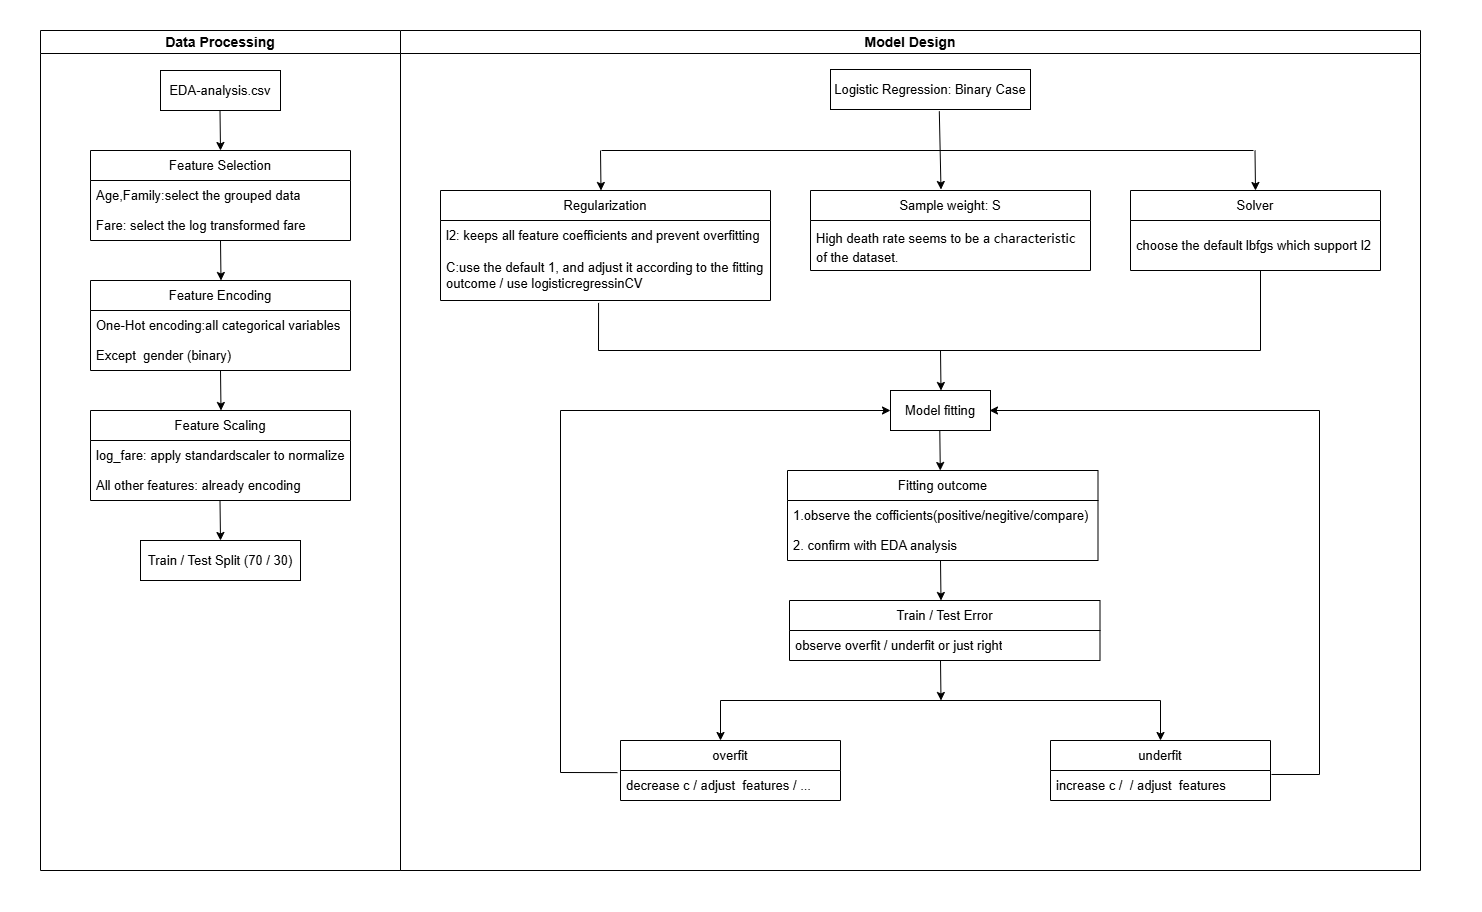

The diagram above was exported from draw.io. Its source (the exported page's mxGraphModel, read from the mxfile embedded in the PNG):
<mxGraphModel dx="1169" dy="624" grid="1" gridSize="10" guides="1" tooltips="1" connect="1" arrows="1" fold="1" page="1" pageScale="1" pageWidth="1654" pageHeight="1169" math="0" shadow="0">
  <root>
    <mxCell id="0" />
    <mxCell id="1" parent="0" />
    <mxCell id="s7wYYpNtdrgTRcmhKIYA-15" parent="1" style="swimlane;whiteSpace=wrap;html=1;fontSize=14;" value="Data Processing" vertex="1">
      <mxGeometry height="840" width="360" x="80" y="40" as="geometry" />
    </mxCell>
    <mxCell id="s7wYYpNtdrgTRcmhKIYA-1" parent="s7wYYpNtdrgTRcmhKIYA-15" style="rounded=0;whiteSpace=wrap;html=1;fontSize=13;" value="EDA-analysis.csv" vertex="1">
      <mxGeometry height="40" width="120" x="120" y="40" as="geometry" />
    </mxCell>
    <mxCell id="s7wYYpNtdrgTRcmhKIYA-13" edge="1" parent="s7wYYpNtdrgTRcmhKIYA-15" style="endArrow=classic;html=1;rounded=0;" value="">
      <mxGeometry height="50" relative="1" width="50" as="geometry">
        <mxPoint x="179.5" y="80" as="sourcePoint" />
        <mxPoint x="180" y="120" as="targetPoint" />
      </mxGeometry>
    </mxCell>
    <mxCell id="s7wYYpNtdrgTRcmhKIYA-16" parent="s7wYYpNtdrgTRcmhKIYA-15" style="swimlane;fontStyle=0;childLayout=stackLayout;horizontal=1;startSize=30;horizontalStack=0;resizeParent=1;resizeParentMax=0;resizeLast=0;collapsible=1;marginBottom=0;whiteSpace=wrap;html=1;fontSize=13;" value="Feature Selection" vertex="1">
      <mxGeometry height="90" width="260" x="50" y="120" as="geometry">
        <mxRectangle height="30" width="140" x="40" y="120" as="alternateBounds" />
      </mxGeometry>
    </mxCell>
    <mxCell id="s7wYYpNtdrgTRcmhKIYA-17" parent="s7wYYpNtdrgTRcmhKIYA-16" style="text;strokeColor=none;fillColor=none;align=left;verticalAlign=middle;spacingLeft=4;spacingRight=4;overflow=hidden;points=[[0,0.5],[1,0.5]];portConstraint=eastwest;rotatable=0;whiteSpace=wrap;html=1;fontSize=13;" value="Age,Family:select the grouped data" vertex="1">
      <mxGeometry height="30" width="260" y="30" as="geometry" />
    </mxCell>
    <mxCell id="s7wYYpNtdrgTRcmhKIYA-18" parent="s7wYYpNtdrgTRcmhKIYA-16" style="text;strokeColor=none;fillColor=none;align=left;verticalAlign=middle;spacingLeft=4;spacingRight=4;overflow=hidden;points=[[0,0.5],[1,0.5]];portConstraint=eastwest;rotatable=0;whiteSpace=wrap;html=1;fontSize=13;" value="Fare: select the log transformed fare" vertex="1">
      <mxGeometry height="30" width="260" y="60" as="geometry" />
    </mxCell>
    <mxCell id="s7wYYpNtdrgTRcmhKIYA-49" edge="1" parent="s7wYYpNtdrgTRcmhKIYA-15" style="endArrow=classic;html=1;rounded=0;" value="">
      <mxGeometry height="50" relative="1" width="50" as="geometry">
        <mxPoint x="179.5" y="470" as="sourcePoint" />
        <mxPoint x="180" y="510" as="targetPoint" />
      </mxGeometry>
    </mxCell>
    <mxCell id="s7wYYpNtdrgTRcmhKIYA-50" parent="s7wYYpNtdrgTRcmhKIYA-15" style="rounded=0;whiteSpace=wrap;html=1;fontSize=13;" value="Train / Test Split (70 / 30)" vertex="1">
      <mxGeometry height="40" width="160" x="100" y="510" as="geometry" />
    </mxCell>
    <mxCell id="s7wYYpNtdrgTRcmhKIYA-38" edge="1" parent="1" style="endArrow=classic;html=1;rounded=0;" value="">
      <mxGeometry height="50" relative="1" width="50" as="geometry">
        <mxPoint x="260" y="250" as="sourcePoint" />
        <mxPoint x="260.5" y="290" as="targetPoint" />
      </mxGeometry>
    </mxCell>
    <mxCell id="s7wYYpNtdrgTRcmhKIYA-39" parent="1" style="swimlane;fontStyle=0;childLayout=stackLayout;horizontal=1;startSize=30;horizontalStack=0;resizeParent=1;resizeParentMax=0;resizeLast=0;collapsible=1;marginBottom=0;whiteSpace=wrap;html=1;fontSize=13;" value="Feature Encoding" vertex="1">
      <mxGeometry height="90" width="260" x="130" y="290" as="geometry">
        <mxRectangle height="30" width="140" x="40" y="120" as="alternateBounds" />
      </mxGeometry>
    </mxCell>
    <mxCell id="s7wYYpNtdrgTRcmhKIYA-40" parent="s7wYYpNtdrgTRcmhKIYA-39" style="text;strokeColor=none;fillColor=none;align=left;verticalAlign=middle;spacingLeft=4;spacingRight=4;overflow=hidden;points=[[0,0.5],[1,0.5]];portConstraint=eastwest;rotatable=0;whiteSpace=wrap;html=1;fontSize=13;" value="&lt;span&gt;One-Hot encoding:all categorical variables&lt;/span&gt;" vertex="1">
      <mxGeometry height="30" width="260" y="30" as="geometry" />
    </mxCell>
    <mxCell id="s7wYYpNtdrgTRcmhKIYA-41" parent="s7wYYpNtdrgTRcmhKIYA-39" style="text;strokeColor=none;fillColor=none;align=left;verticalAlign=middle;spacingLeft=4;spacingRight=4;overflow=hidden;points=[[0,0.5],[1,0.5]];portConstraint=eastwest;rotatable=0;whiteSpace=wrap;html=1;fontSize=13;" value="&lt;span&gt;Except&amp;nbsp; gender (binary)&lt;/span&gt;" vertex="1">
      <mxGeometry height="30" width="260" y="60" as="geometry" />
    </mxCell>
    <mxCell id="s7wYYpNtdrgTRcmhKIYA-42" edge="1" parent="1" style="endArrow=classic;html=1;rounded=0;" value="">
      <mxGeometry height="50" relative="1" width="50" as="geometry">
        <mxPoint x="260" y="380" as="sourcePoint" />
        <mxPoint x="260.5" y="420" as="targetPoint" />
      </mxGeometry>
    </mxCell>
    <mxCell id="s7wYYpNtdrgTRcmhKIYA-43" parent="1" style="swimlane;fontStyle=0;childLayout=stackLayout;horizontal=1;startSize=30;horizontalStack=0;resizeParent=1;resizeParentMax=0;resizeLast=0;collapsible=1;marginBottom=0;whiteSpace=wrap;html=1;fontSize=13;" value="Feature Scaling" vertex="1">
      <mxGeometry height="90" width="260" x="130" y="420" as="geometry">
        <mxRectangle height="30" width="140" x="40" y="120" as="alternateBounds" />
      </mxGeometry>
    </mxCell>
    <mxCell id="s7wYYpNtdrgTRcmhKIYA-44" parent="s7wYYpNtdrgTRcmhKIYA-43" style="text;strokeColor=none;fillColor=none;align=left;verticalAlign=middle;spacingLeft=4;spacingRight=4;overflow=hidden;points=[[0,0.5],[1,0.5]];portConstraint=eastwest;rotatable=0;whiteSpace=wrap;html=1;fontSize=13;" value="log_fare: apply standardscaler to normalize" vertex="1">
      <mxGeometry height="30" width="260" y="30" as="geometry" />
    </mxCell>
    <mxCell id="s7wYYpNtdrgTRcmhKIYA-45" parent="s7wYYpNtdrgTRcmhKIYA-43" style="text;strokeColor=none;fillColor=none;align=left;verticalAlign=middle;spacingLeft=4;spacingRight=4;overflow=hidden;points=[[0,0.5],[1,0.5]];portConstraint=eastwest;rotatable=0;whiteSpace=wrap;html=1;fontSize=13;" value="All other features: already encoding" vertex="1">
      <mxGeometry height="30" width="260" y="60" as="geometry" />
    </mxCell>
    <mxCell id="s7wYYpNtdrgTRcmhKIYA-51" parent="1" style="swimlane;whiteSpace=wrap;html=1;fontSize=14;" value="Model Design" vertex="1">
      <mxGeometry height="840" width="1020" x="440" y="40" as="geometry" />
    </mxCell>
    <mxCell id="s7wYYpNtdrgTRcmhKIYA-60" parent="s7wYYpNtdrgTRcmhKIYA-51" style="rounded=0;whiteSpace=wrap;html=1;fontSize=13;" value="Logistic Regression: Binary Case" vertex="1">
      <mxGeometry height="40" width="200" x="430" y="39" as="geometry" />
    </mxCell>
    <mxCell id="s7wYYpNtdrgTRcmhKIYA-74" parent="s7wYYpNtdrgTRcmhKIYA-51" style="swimlane;fontStyle=0;childLayout=stackLayout;horizontal=1;startSize=30;horizontalStack=0;resizeParent=1;resizeParentMax=0;resizeLast=0;collapsible=1;marginBottom=0;whiteSpace=wrap;html=1;fontSize=13;" value="Sample weight: S" vertex="1">
      <mxGeometry height="80" width="280" x="410" y="160" as="geometry">
        <mxRectangle height="30" width="140" x="40" y="120" as="alternateBounds" />
      </mxGeometry>
    </mxCell>
    <mxCell id="s7wYYpNtdrgTRcmhKIYA-75" parent="s7wYYpNtdrgTRcmhKIYA-74" style="text;strokeColor=none;fillColor=none;align=left;verticalAlign=middle;spacingLeft=4;spacingRight=4;overflow=hidden;points=[[0,0.5],[1,0.5]];portConstraint=eastwest;rotatable=0;whiteSpace=wrap;html=1;fontSize=13;" value="&lt;font&gt;High death rate seems to be a&amp;nbsp;&lt;span style=&quot;font-variant-numeric: normal; font-variant-east-asian: normal; font-variant-alternates: normal; font-size-adjust: none; font-language-override: normal; font-kerning: auto; font-optical-sizing: auto; font-feature-settings: normal; font-variation-settings: normal; font-variant-position: normal; font-variant-emoji: normal; font-stretch: normal; font-family: ui-sans-serif, system-ui, sans-serif, &amp;quot;Apple Color Emoji&amp;quot;, &amp;quot;Segoe UI Emoji&amp;quot;, &amp;quot;Segoe UI Symbol&amp;quot;, &amp;quot;Noto Color Emoji&amp;quot;; line-height: 24px; flex: 0 1 auto; flex-direction: row; justify-content: normal; align-items: normal; padding: 0px; margin: 0px; background: none 0% 0% / auto repeat scroll padding-box border-box rgba(0, 0, 0, 0);&quot;&gt;characteristic&lt;/span&gt; of the dataset.&lt;/font&gt;" vertex="1">
      <mxGeometry height="50" width="280" y="30" as="geometry" />
    </mxCell>
    <mxCell id="s7wYYpNtdrgTRcmhKIYA-79" parent="s7wYYpNtdrgTRcmhKIYA-51" style="swimlane;fontStyle=0;childLayout=stackLayout;horizontal=1;startSize=30;horizontalStack=0;resizeParent=1;resizeParentMax=0;resizeLast=0;collapsible=1;marginBottom=0;whiteSpace=wrap;html=1;fontSize=13;" value="Solver" vertex="1">
      <mxGeometry height="80" width="250" x="730" y="160" as="geometry">
        <mxRectangle height="30" width="140" x="40" y="120" as="alternateBounds" />
      </mxGeometry>
    </mxCell>
    <mxCell id="s7wYYpNtdrgTRcmhKIYA-80" parent="s7wYYpNtdrgTRcmhKIYA-79" style="text;strokeColor=none;fillColor=none;align=left;verticalAlign=middle;spacingLeft=4;spacingRight=4;overflow=hidden;points=[[0,0.5],[1,0.5]];portConstraint=eastwest;rotatable=0;whiteSpace=wrap;html=1;fontSize=13;" value="choose the default lbfgs which support l2" vertex="1">
      <mxGeometry height="50" width="250" y="30" as="geometry" />
    </mxCell>
    <mxCell id="s7wYYpNtdrgTRcmhKIYA-86" parent="s7wYYpNtdrgTRcmhKIYA-51" style="swimlane;fontStyle=0;childLayout=stackLayout;horizontal=1;startSize=30;horizontalStack=0;resizeParent=1;resizeParentMax=0;resizeLast=0;collapsible=1;marginBottom=0;whiteSpace=wrap;html=1;fontSize=13;" value="&lt;span&gt;Fitting outcome&lt;/span&gt;" vertex="1">
      <mxGeometry height="90" width="310.5" x="387" y="440" as="geometry" />
    </mxCell>
    <mxCell id="s7wYYpNtdrgTRcmhKIYA-87" parent="s7wYYpNtdrgTRcmhKIYA-86" style="text;strokeColor=none;fillColor=none;align=left;verticalAlign=middle;spacingLeft=4;spacingRight=4;overflow=hidden;points=[[0,0.5],[1,0.5]];portConstraint=eastwest;rotatable=0;whiteSpace=wrap;html=1;fontSize=13;" value="&lt;span&gt;1.observe the cofficients&lt;/span&gt;&lt;span style=&quot;color: light-dark(rgb(0, 0, 0), rgb(255, 255, 255)); background-color: transparent;&quot;&gt;(positive/negitive/compare)&lt;/span&gt;" vertex="1">
      <mxGeometry height="30" width="310.5" y="30" as="geometry" />
    </mxCell>
    <mxCell id="s7wYYpNtdrgTRcmhKIYA-88" parent="s7wYYpNtdrgTRcmhKIYA-86" style="text;strokeColor=none;fillColor=none;align=left;verticalAlign=middle;spacingLeft=4;spacingRight=4;overflow=hidden;points=[[0,0.5],[1,0.5]];portConstraint=eastwest;rotatable=0;whiteSpace=wrap;html=1;fontSize=13;" value="2. confirm with EDA analysis" vertex="1">
      <mxGeometry height="30" width="310.5" y="60" as="geometry" />
    </mxCell>
    <mxCell id="s7wYYpNtdrgTRcmhKIYA-94" parent="s7wYYpNtdrgTRcmhKIYA-51" style="swimlane;fontStyle=0;childLayout=stackLayout;horizontal=1;startSize=30;horizontalStack=0;resizeParent=1;resizeParentMax=0;resizeLast=0;collapsible=1;marginBottom=0;whiteSpace=wrap;html=1;fontSize=13;" value="Regularization" vertex="1">
      <mxGeometry height="110" width="330" x="40" y="160" as="geometry">
        <mxRectangle height="30" width="140" x="40" y="120" as="alternateBounds" />
      </mxGeometry>
    </mxCell>
    <mxCell id="s7wYYpNtdrgTRcmhKIYA-95" parent="s7wYYpNtdrgTRcmhKIYA-94" style="text;strokeColor=none;fillColor=none;align=left;verticalAlign=middle;spacingLeft=4;spacingRight=4;overflow=hidden;points=[[0,0.5],[1,0.5]];portConstraint=eastwest;rotatable=0;whiteSpace=wrap;html=1;fontSize=13;" value="l2:&amp;nbsp;keeps all feature coefficients and prevent overfitting" vertex="1">
      <mxGeometry height="30" width="330" y="30" as="geometry" />
    </mxCell>
    <mxCell id="s7wYYpNtdrgTRcmhKIYA-96" parent="s7wYYpNtdrgTRcmhKIYA-94" style="text;strokeColor=none;fillColor=none;align=left;verticalAlign=middle;spacingLeft=4;spacingRight=4;overflow=hidden;points=[[0,0.5],[1,0.5]];portConstraint=eastwest;rotatable=0;whiteSpace=wrap;html=1;fontSize=13;" value="C:use the default 1, and adjust it according to the fitting outcome / use logisticregressinCV&amp;nbsp;" vertex="1">
      <mxGeometry height="50" width="330" y="60" as="geometry" />
    </mxCell>
    <mxCell id="s7wYYpNtdrgTRcmhKIYA-61" edge="1" parent="s7wYYpNtdrgTRcmhKIYA-51" style="endArrow=classic;html=1;rounded=0;" value="">
      <mxGeometry height="50" relative="1" width="50" as="geometry">
        <mxPoint x="200" y="120" as="sourcePoint" />
        <mxPoint x="200.5" y="160" as="targetPoint" />
      </mxGeometry>
    </mxCell>
    <mxCell id="s7wYYpNtdrgTRcmhKIYA-97" edge="1" parent="s7wYYpNtdrgTRcmhKIYA-51" style="endArrow=classic;html=1;rounded=0;exitX=0.544;exitY=1.07;exitDx=0;exitDy=0;exitPerimeter=0;" value="">
      <mxGeometry height="50" relative="1" width="50" as="geometry">
        <mxPoint x="538.7999999999997" y="80.79999999999995" as="sourcePoint" />
        <mxPoint x="540.5" y="159" as="targetPoint" />
      </mxGeometry>
    </mxCell>
    <mxCell id="s7wYYpNtdrgTRcmhKIYA-98" edge="1" parent="s7wYYpNtdrgTRcmhKIYA-51" style="endArrow=classic;html=1;rounded=0;" value="">
      <mxGeometry height="50" relative="1" width="50" as="geometry">
        <mxPoint x="854.5" y="120" as="sourcePoint" />
        <mxPoint x="855" y="160" as="targetPoint" />
      </mxGeometry>
    </mxCell>
    <mxCell id="s7wYYpNtdrgTRcmhKIYA-101" edge="1" parent="s7wYYpNtdrgTRcmhKIYA-51" style="endArrow=none;html=1;rounded=0;entryX=0.479;entryY=1.048;entryDx=0;entryDy=0;entryPerimeter=0;" target="s7wYYpNtdrgTRcmhKIYA-96" value="">
      <mxGeometry height="50" relative="1" width="50" as="geometry">
        <Array as="points">
          <mxPoint x="860" y="320" />
          <mxPoint x="198" y="320" />
        </Array>
        <mxPoint x="860" y="240" as="sourcePoint" />
        <mxPoint x="510" y="250" as="targetPoint" />
      </mxGeometry>
    </mxCell>
    <mxCell id="s7wYYpNtdrgTRcmhKIYA-81" edge="1" parent="s7wYYpNtdrgTRcmhKIYA-51" style="endArrow=classic;html=1;rounded=0;" value="">
      <mxGeometry height="50" relative="1" width="50" as="geometry">
        <mxPoint x="540" y="320" as="sourcePoint" />
        <mxPoint x="540.5" y="360" as="targetPoint" />
      </mxGeometry>
    </mxCell>
    <mxCell id="s7wYYpNtdrgTRcmhKIYA-82" parent="s7wYYpNtdrgTRcmhKIYA-51" style="rounded=0;whiteSpace=wrap;html=1;fontSize=13;" value="Model fitting" vertex="1">
      <mxGeometry height="40" width="100" x="490" y="360" as="geometry" />
    </mxCell>
    <mxCell id="s7wYYpNtdrgTRcmhKIYA-83" edge="1" parent="s7wYYpNtdrgTRcmhKIYA-51" style="endArrow=classic;html=1;rounded=0;" value="">
      <mxGeometry height="50" relative="1" width="50" as="geometry">
        <mxPoint x="539.29" y="400" as="sourcePoint" />
        <mxPoint x="539.79" y="440" as="targetPoint" />
      </mxGeometry>
    </mxCell>
    <mxCell id="s7wYYpNtdrgTRcmhKIYA-106" edge="1" parent="s7wYYpNtdrgTRcmhKIYA-51" style="endArrow=classic;startArrow=classic;html=1;rounded=0;" value="">
      <mxGeometry height="50" relative="1" width="50" as="geometry">
        <Array as="points">
          <mxPoint x="320" y="670" />
          <mxPoint x="760" y="670" />
        </Array>
        <mxPoint x="320" y="710" as="sourcePoint" />
        <mxPoint x="760" y="710" as="targetPoint" />
      </mxGeometry>
    </mxCell>
    <mxCell id="s7wYYpNtdrgTRcmhKIYA-107" parent="s7wYYpNtdrgTRcmhKIYA-51" style="swimlane;fontStyle=0;childLayout=stackLayout;horizontal=1;startSize=30;horizontalStack=0;resizeParent=1;resizeParentMax=0;resizeLast=0;collapsible=1;marginBottom=0;whiteSpace=wrap;html=1;fontSize=13;" value="overfit" vertex="1">
      <mxGeometry height="60" width="220" x="220" y="710" as="geometry" />
    </mxCell>
    <mxCell id="s7wYYpNtdrgTRcmhKIYA-108" parent="s7wYYpNtdrgTRcmhKIYA-107" style="text;strokeColor=none;fillColor=none;align=left;verticalAlign=middle;spacingLeft=4;spacingRight=4;overflow=hidden;points=[[0,0.5],[1,0.5]];portConstraint=eastwest;rotatable=0;whiteSpace=wrap;html=1;fontSize=13;" value="decrease c / adjust&amp;nbsp; features / ..." vertex="1">
      <mxGeometry height="30" width="220" y="30" as="geometry" />
    </mxCell>
    <mxCell id="s7wYYpNtdrgTRcmhKIYA-110" parent="s7wYYpNtdrgTRcmhKIYA-51" style="swimlane;fontStyle=0;childLayout=stackLayout;horizontal=1;startSize=30;horizontalStack=0;resizeParent=1;resizeParentMax=0;resizeLast=0;collapsible=1;marginBottom=0;whiteSpace=wrap;html=1;fontSize=13;" value="underfit" vertex="1">
      <mxGeometry height="60" width="220" x="650" y="710" as="geometry" />
    </mxCell>
    <mxCell id="s7wYYpNtdrgTRcmhKIYA-111" parent="s7wYYpNtdrgTRcmhKIYA-110" style="text;strokeColor=none;fillColor=none;align=left;verticalAlign=middle;spacingLeft=4;spacingRight=4;overflow=hidden;points=[[0,0.5],[1,0.5]];portConstraint=eastwest;rotatable=0;whiteSpace=wrap;html=1;fontSize=13;" value="increase c /&amp;nbsp;&amp;nbsp;/ adjust&amp;nbsp; features" vertex="1">
      <mxGeometry height="30" width="220" y="30" as="geometry" />
    </mxCell>
    <mxCell id="s7wYYpNtdrgTRcmhKIYA-112" edge="1" parent="s7wYYpNtdrgTRcmhKIYA-51" source="s7wYYpNtdrgTRcmhKIYA-108" style="endArrow=classic;html=1;rounded=0;exitX=-0.014;exitY=0.071;exitDx=0;exitDy=0;exitPerimeter=0;entryX=0;entryY=0.5;entryDx=0;entryDy=0;" target="s7wYYpNtdrgTRcmhKIYA-82" value="">
      <mxGeometry height="50" relative="1" width="50" as="geometry">
        <Array as="points">
          <mxPoint x="160" y="742" />
          <mxPoint x="160" y="380" />
        </Array>
        <mxPoint x="470" y="590" as="sourcePoint" />
        <mxPoint x="100" y="670" as="targetPoint" />
      </mxGeometry>
    </mxCell>
    <mxCell id="s7wYYpNtdrgTRcmhKIYA-113" edge="1" parent="s7wYYpNtdrgTRcmhKIYA-51" style="endArrow=classic;html=1;rounded=0;exitX=1.009;exitY=0.133;exitDx=0;exitDy=0;exitPerimeter=0;entryX=1;entryY=0.5;entryDx=0;entryDy=0;" value="">
      <mxGeometry height="50" relative="1" width="50" as="geometry">
        <Array as="points">
          <mxPoint x="919" y="744" />
          <mxPoint x="919" y="380" />
        </Array>
        <mxPoint x="870.9799999999996" y="743.9899999999998" as="sourcePoint" />
        <mxPoint x="589" y="380" as="targetPoint" />
      </mxGeometry>
    </mxCell>
    <mxCell id="s7wYYpNtdrgTRcmhKIYA-90" edge="1" parent="1" style="endArrow=classic;html=1;rounded=0;" value="">
      <mxGeometry height="50" relative="1" width="50" as="geometry">
        <mxPoint x="980" y="570" as="sourcePoint" />
        <mxPoint x="980.5" y="610" as="targetPoint" />
      </mxGeometry>
    </mxCell>
    <mxCell id="s7wYYpNtdrgTRcmhKIYA-91" parent="1" style="swimlane;fontStyle=0;childLayout=stackLayout;horizontal=1;startSize=30;horizontalStack=0;resizeParent=1;resizeParentMax=0;resizeLast=0;collapsible=1;marginBottom=0;whiteSpace=wrap;html=1;fontSize=13;" value="&lt;span&gt;Train / Test Error&lt;/span&gt;" vertex="1">
      <mxGeometry height="60" width="310.5" x="829" y="610" as="geometry" />
    </mxCell>
    <mxCell id="s7wYYpNtdrgTRcmhKIYA-92" parent="s7wYYpNtdrgTRcmhKIYA-91" style="text;strokeColor=none;fillColor=none;align=left;verticalAlign=middle;spacingLeft=4;spacingRight=4;overflow=hidden;points=[[0,0.5],[1,0.5]];portConstraint=eastwest;rotatable=0;whiteSpace=wrap;html=1;fontSize=13;" value="observe overfit / underfit or just right" vertex="1">
      <mxGeometry height="30" width="310.5" y="30" as="geometry" />
    </mxCell>
    <mxCell id="s7wYYpNtdrgTRcmhKIYA-99" edge="1" parent="1" style="endArrow=none;html=1;rounded=0;" value="">
      <mxGeometry height="50" relative="1" width="50" as="geometry">
        <mxPoint x="641" y="160" as="sourcePoint" />
        <mxPoint x="1293" y="160" as="targetPoint" />
      </mxGeometry>
    </mxCell>
    <mxCell id="s7wYYpNtdrgTRcmhKIYA-103" edge="1" parent="1" style="endArrow=classic;html=1;rounded=0;" value="">
      <mxGeometry height="50" relative="1" width="50" as="geometry">
        <mxPoint x="980" y="670" as="sourcePoint" />
        <mxPoint x="980.5" y="710" as="targetPoint" />
      </mxGeometry>
    </mxCell>
    <mxCell id="s7wYYpNtdrgTRcmhKIYA-114" edge="1" parent="1" style="endArrow=none;html=1;rounded=0;labelBackgroundColor=#FFFFFF;fontColor=#FFFFFF;strokeColor=#FFFFFF;" value="">
      <mxGeometry height="50" relative="1" width="50" as="geometry">
        <mxPoint x="40" y="350" as="sourcePoint" />
        <mxPoint x="40" y="250" as="targetPoint" />
      </mxGeometry>
    </mxCell>
    <mxCell id="s7wYYpNtdrgTRcmhKIYA-115" edge="1" parent="1" style="endArrow=none;html=1;rounded=0;strokeColor=#FFFFFF;" value="">
      <mxGeometry height="50" relative="1" width="50" as="geometry">
        <mxPoint x="1520" y="320" as="sourcePoint" />
        <mxPoint x="1520" y="200" as="targetPoint" />
      </mxGeometry>
    </mxCell>
    <mxCell id="s7wYYpNtdrgTRcmhKIYA-116" edge="1" parent="1" style="endArrow=none;html=1;rounded=0;strokeColor=#FFFFFF;" value="">
      <mxGeometry height="50" relative="1" width="50" as="geometry">
        <mxPoint x="690" y="920" as="sourcePoint" />
        <mxPoint x="880" y="920" as="targetPoint" />
      </mxGeometry>
    </mxCell>
    <mxCell id="s7wYYpNtdrgTRcmhKIYA-117" edge="1" parent="1" style="endArrow=none;html=1;rounded=0;strokeColor=#FFFFFF;" value="">
      <mxGeometry height="50" relative="1" width="50" as="geometry">
        <mxPoint x="800" y="10" as="sourcePoint" />
        <mxPoint x="990" y="10" as="targetPoint" />
      </mxGeometry>
    </mxCell>
  </root>
</mxGraphModel>